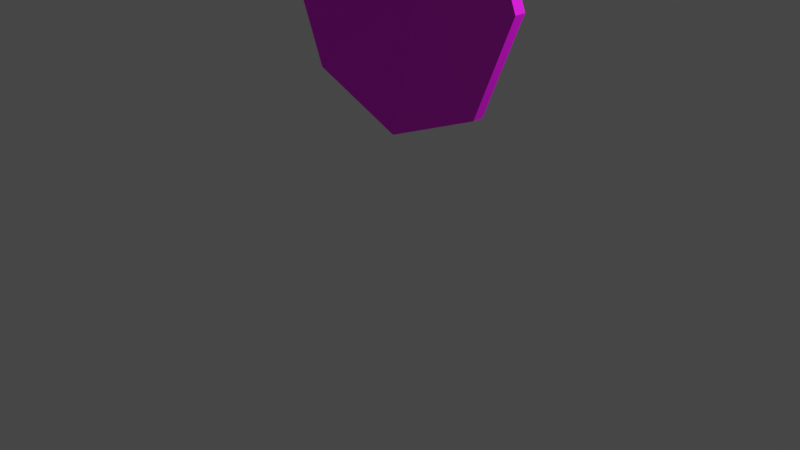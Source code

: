 # Source: enemy_cat2.blend  (saved by Blender 2.90.8; exported with 4.5.12 LTS)
import bpy
from mathutils import Matrix  # noqa: F401  (used for matrix-valued properties, if any)

bpy.ops.wm.read_factory_settings(use_empty=True)
scene = bpy.context.scene
scene.name = 'Scene'

# ---- collections
col_collection = bpy.data.collections.new('Collection'); scene.collection.children.link(col_collection)

# ---- images (referenced by path relative to the original .blend; pixels are not part of the script)
import os
ASSET_DIR = os.environ.get("B2B_ASSET_DIR", "")  # directory of the original .blend (textures are referenced by path, not embedded)
HERE = os.path.dirname(os.path.abspath(__file__))  # packed textures are extracted next to this script under _unpacked/

def load_image(name, relpath, width, height, colorspace="sRGB"):
    """Load a texture the original file referenced (path relative to the .blend, or extracted next to this script)."""
    p = next((c for c in (os.path.join(HERE, relpath), os.path.join(ASSET_DIR, relpath)) if relpath and os.path.exists(c)), "")
    if p:
        img = bpy.data.images.load(p, check_existing=True)
        img.name = name
    else:  # same state as the original file: an image datablock whose file is absent (Cycles renders it pink)
        img = bpy.data.images.new(name, width, height)
        img.source = "FILE"
        img.filepath = "//" + (relpath or name)
    img.colorspace_settings.name = colorspace
    return img
img_enemy_body_color_png = load_image('enemy_body_color.png', 'color_map/enemy_body_color.png', 1024, 1024, 'sRGB')
img_enemy_body_coclor_damaged_png = load_image('enemy_body_coclor_damaged.png', 'color_map/enemy_body_coclor_damaged.png', 1024, 1024, 'sRGB')
img_enemy_circle_color_png = load_image('enemy_circle_color.png', 'color_map/enemy_circle_color.png', 1024, 1024, 'sRGB')
img_enemy_hat_color_png = load_image('enemy_hat_color.png', 'color_map/enemy_hat_color.png', 1024, 1024, 'sRGB')

# ---- materials (node trees are filled in below, after node groups)
mat_enemy_body_material_normal = bpy.data.materials.new('enemy_body_material_normal')
mat_enemy_body_material_normal.use_transparent_shadow = False
mat_enemy_body_material_damaged = bpy.data.materials.new('enemy_body_material_damaged')
mat_enemy_body_material_damaged.use_transparent_shadow = False
mat_enemy_circle_jewel = bpy.data.materials.new('enemy_circle_jewel')
mat_enemy_circle_jewel.use_transparent_shadow = False
mat_enemy_circle_material = bpy.data.materials.new('enemy_circle_material')
mat_enemy_circle_material.use_transparent_shadow = False
mat_enemy_hat_material = bpy.data.materials.new('enemy_hat_material')
mat_enemy_hat_material.use_transparent_shadow = False

# ---- material node trees
mat_enemy_body_material_normal.use_nodes = True; mat_enemy_body_material_normal.node_tree.nodes.clear()
_N = mat_enemy_body_material_normal.node_tree.nodes; _L = mat_enemy_body_material_normal.node_tree.links
n0 = _N.new('ShaderNodeBsdfPrincipled'); n0.name = 'Principled BSDF'; n0.location = (10, 300)
n0.distribution = 'GGX'
n0.subsurface_method = 'BURLEY'
n0.inputs[3].default_value = 1.45
n0.inputs[27].default_value = (0.0, 0.0, 0.0, 1.0)
n0.inputs[28].default_value = 1.0
n1 = _N.new('ShaderNodeOutputMaterial'); n1.name = 'Material Output'; n1.location = (300, 300)
n2 = _N.new('ShaderNodeTexImage'); n2.name = 'Image Texture'; n2.location = (-283, 195)
n2.image = img_enemy_body_color_png
_L.new(n0.outputs[0], n1.inputs[0])
_L.new(n2.outputs[0], n0.inputs[0])
n1.is_active_output = True
mat_enemy_body_material_damaged.use_nodes = True; mat_enemy_body_material_damaged.node_tree.nodes.clear()
_N = mat_enemy_body_material_damaged.node_tree.nodes; _L = mat_enemy_body_material_damaged.node_tree.links
n0 = _N.new('ShaderNodeBsdfPrincipled'); n0.name = 'Principled BSDF'; n0.location = (10, 300)
n0.distribution = 'GGX'
n0.subsurface_method = 'BURLEY'
n0.inputs[3].default_value = 1.45
n0.inputs[27].default_value = (0.0, 0.0, 0.0, 1.0)
n0.inputs[28].default_value = 1.0
n1 = _N.new('ShaderNodeOutputMaterial'); n1.name = 'Material Output'; n1.location = (300, 300)
n2 = _N.new('ShaderNodeTexImage'); n2.name = 'Image Texture'; n2.location = (-383, 195)
n2.image = img_enemy_body_coclor_damaged_png
_L.new(n0.outputs[0], n1.inputs[0])
_L.new(n2.outputs[0], n0.inputs[0])
n1.is_active_output = True
mat_enemy_circle_jewel.use_nodes = True; mat_enemy_circle_jewel.node_tree.nodes.clear()
_N = mat_enemy_circle_jewel.node_tree.nodes; _L = mat_enemy_circle_jewel.node_tree.links
n0 = _N.new('ShaderNodeBsdfPrincipled'); n0.name = 'Principled BSDF'; n0.location = (10, 300)
n0.distribution = 'GGX'
n0.subsurface_method = 'BURLEY'
n0.inputs[0].default_value = (0.8, 0.03273, 0.06906, 1.0)
n0.inputs[3].default_value = 1.45
n0.inputs[27].default_value = (0.0, 0.0, 0.0, 1.0)
n0.inputs[28].default_value = 1.0
n1 = _N.new('ShaderNodeOutputMaterial'); n1.name = 'Material Output'; n1.location = (300, 300)
_L.new(n0.outputs[0], n1.inputs[0])
n1.is_active_output = True
mat_enemy_circle_material.use_nodes = True; mat_enemy_circle_material.node_tree.nodes.clear()
_N = mat_enemy_circle_material.node_tree.nodes; _L = mat_enemy_circle_material.node_tree.links
n0 = _N.new('ShaderNodeBsdfPrincipled'); n0.name = 'Principled BSDF'; n0.location = (10, 300)
n0.distribution = 'GGX'
n0.subsurface_method = 'BURLEY'
n0.inputs[3].default_value = 1.45
n0.inputs[27].default_value = (0.0, 0.0, 0.0, 1.0)
n0.inputs[28].default_value = 1.0
n1 = _N.new('ShaderNodeOutputMaterial'); n1.name = 'Material Output'; n1.location = (300, 300)
n2 = _N.new('ShaderNodeTexImage'); n2.name = 'Image Texture'; n2.location = (-310, 242)
n2.image = img_enemy_circle_color_png
_L.new(n0.outputs[0], n1.inputs[0])
_L.new(n2.outputs[0], n0.inputs[0])
n1.is_active_output = True
mat_enemy_hat_material.use_nodes = True; mat_enemy_hat_material.node_tree.nodes.clear()
_N = mat_enemy_hat_material.node_tree.nodes; _L = mat_enemy_hat_material.node_tree.links
n0 = _N.new('ShaderNodeBsdfPrincipled'); n0.name = 'Principled BSDF'; n0.location = (10, 300)
n0.distribution = 'GGX'
n0.subsurface_method = 'BURLEY'
n0.inputs[3].default_value = 1.45
n0.inputs[27].default_value = (0.0, 0.0, 0.0, 1.0)
n0.inputs[28].default_value = 1.0
n1 = _N.new('ShaderNodeOutputMaterial'); n1.name = 'Material Output'; n1.location = (300, 300)
n2 = _N.new('ShaderNodeTexImage'); n2.name = 'Image Texture'; n2.location = (-291, 198)
n2.image = img_enemy_hat_color_png
_L.new(n0.outputs[0], n1.inputs[0])
_L.new(n2.outputs[0], n0.inputs[0])
n1.is_active_output = True

# ---- world
world_world = bpy.data.worlds.new('World'); scene.world = world_world
world_world.use_nodes = True; world_world.node_tree.nodes.clear()
_N = world_world.node_tree.nodes; _L = world_world.node_tree.links
n0 = _N.new('ShaderNodeOutputWorld'); n0.name = 'World Output'; n0.location = (300, 300)
n1 = _N.new('ShaderNodeBackground'); n1.name = 'Background'; n1.location = (10, 300)
n1.inputs[0].default_value = (0.05088, 0.05088, 0.05088, 1.0)
_L.new(n1.outputs[0], n0.inputs[0])
n0.is_active_output = True
world_world.color = (0.05088, 0.05088, 0.05088)
world_world.use_sun_shadow = False
world_world.sun_shadow_jitter_overblur = 0.0

# ---- cameras
cam_camera = bpy.data.cameras.new('Camera')
cam_camera.clip_end = 100.0
cam_camera.ortho_scale = 7.314

# ---- lights
light_light = bpy.data.lights.new('Light', 'POINT')
light_light.transmission_factor = 0.0
light_light.energy = 1000.0
light_light.shadow_soft_size = 0.1
light_light.shadow_maximum_resolution = 0.006
light_light.use_absolute_resolution = True

# ---- meshes
me_cone = bpy.data.meshes.new('Cone')
me_cone.from_pydata([(0.0, 1.0, -1.0), (0.7268, 0.6597, -1.0), (1.0, -4.371e-08, -1.0), (0.7023, -0.7071, -1.0), (0.0, -1.0, -1.144), (0.0, 1.701, -1.712), (0.8644, 1.203, -1.712), (1.363, 0.0, -1.712), (0.8644, -1.203, -1.712), (0.0, -1.701, -1.712), (0.0, 0.9647, -1.712), (0.7497, 0.6822, -1.712), (1.032, 0.0, -1.712), (0.7497, -0.6822, -1.712), (0.0, -1.085, -1.712), (0.0, 2.029, -4.201), (1.018, 1.435, -4.201), (1.613, 0.0, -4.201), (1.018, -1.435, -4.201), (0.0, -2.029, -4.201), (0.0, -1.0, -1.144), (0.0, -1.0, -1.144), (0.0, -1.0, -1.144), (1.018, -1.435, -4.201), (1.613, 0.0, -4.201), (1.018, 1.435, -4.201), (0.0, 2.029, -4.201), (0.0, 0.0, -4.201), (0.0, -1.374, -0.7903), (0.9758, -0.7468, -0.837), (1.313, -0.01354, -0.8116), (1.202, 0.6727, -0.8593), (0.0, 1.255, -0.8802), (1.318, -0.7592, -0.5823), (1.592, -0.01354, -0.5454), (1.466, 0.7682, -0.5998), (0.0, 1.458, -0.7083), (1.415, -0.7592, -0.257), (1.699, -0.01354, -0.2201), (1.577, 0.9093, -0.2745), (0.0, 1.828, -0.2249), (0.0, 1.846, 0.1178), (0.0, -1.47, 0.05823), (1.349, -0.759, 0.1571), (1.624, -0.01354, 0.2136), (1.498, 0.9281, 0.1592), (0.0, 1.846, 0.1178), (0.0, -1.47, 0.3638), (1.145, -0.759, 0.4627), (1.349, -0.01354, 0.5491), (1.273, 0.9281, 0.4648), (0.0, 1.756, 0.437), (0.0, -1.254, 0.699), (0.6592, -0.4611, 0.8343), (0.6074, 0.4857, 0.8438), (0.9397, 0.6877, 0.6801), (0.0, 1.346, 0.7927), (1.388, 0.2191, 0.8306), (0.3495, -1.534, -0.5099), (0.3743, -1.494, -0.2301), (0.3589, -1.322, 0.07843), (0.3065, -1.322, 0.384), (0.2193, -1.111, 0.7266), (0.6415, -1.072, -0.8654), (0.8722, -1.147, -0.5461), (0.9333, -1.127, -0.2449), (0.7639, -1.04, 0.4234), (0.4974, -0.8298, 0.7766), (0.2703, 0.9539, -0.9962), (0.3616, 1.204, -0.8627), (0.4397, 1.362, -0.7063), (0.5924, 1.605, -0.2135), (0.5725, 1.605, 0.1349), (0.4846, 1.605, 0.4405), (0.2753, 1.224, 0.7965), (0.5253, 0.7754, -0.9983), (0.5253, 0.7754, -0.9983), (0.7415, 0.9396, -0.8756), (0.9176, 1.048, -0.6929), (1.141, 1.217, -0.2475), (1.088, 1.228, 0.1484), (0.9237, 1.228, 0.454), (1.327, 0.259, 0.5247), (0.9897, 0.2141, 1.649), (1.404, 0.02642, 0.8479), (0.6898, -0.04568, 0.8893), (0.9165, -0.1021, 1.675), (1.167, -0.08176, 1.741), (1.099, -0.1802, 1.737), (0.3208, -1.223, -0.8279), (0.0, -1.69, -0.482), (0.0, -1.764, -0.2042), (0.9043, -1.08, 0.1225), (0.0, 0.04624, 0.996), (1.055, -3.711e-08, -1.108), (0.0, 1.088, -1.09), (0.7275, -0.7842, -1.111), (0.0, -1.113, -1.235), (0.7436, 0.7263, -1.087), (0.2538, -1.365, 0.07251), (0.2553, -1.581, -0.2237), (0.2389, -1.354, 0.3796), (1.007, -1.006, 0.1305), (0.2494, -1.367, 0.07227), (0.9501, -0.9028, 0.4426)], [(3, 4), (3, 21), (3, 20), (41, 46), (83, 55)], [(0, 1, 98, 95), (1, 2, 94, 98), (2, 3, 96, 94), (5, 6, 11, 10), (7, 8, 13, 12), (10, 11, 16, 15), (13, 14, 19, 18), (6, 7, 12, 11), (15, 16, 25, 26), (11, 12, 17, 16), (12, 13, 18, 17), (1, 0, 68, 75), (26, 25, 27), (10, 15, 26), (16, 17, 24, 25), (8, 9, 14, 13), (27, 25, 24), (23, 27, 24), (22, 3, 63, 89), (9, 8, 96, 97), (17, 18, 23, 24), (27, 23, 19), (2, 1, 31, 30), (68, 0, 32, 69), (3, 2, 30, 29), (29, 30, 34, 33), (30, 31, 35, 34), (69, 32, 36, 70), (33, 34, 38, 37), (34, 35, 39, 38), (70, 36, 40, 71), (37, 38, 44, 43), (38, 39, 45, 44), (71, 40, 46, 72), (43, 44, 49, 48), (44, 82, 49), (72, 46, 51, 73), (73, 51, 56, 74), (66, 67, 62, 61), (48, 53, 67, 66, 104), (33, 37, 65, 64), (33, 64, 63, 29), (61, 62, 52, 47, 101), (80, 72, 73, 81), (79, 71, 72, 80), (78, 70, 71, 79), (77, 69, 70, 78), (76, 68, 69, 77), (1, 76, 77, 31), (31, 77, 78, 35), (35, 78, 79, 39), (39, 79, 80, 45), (45, 80, 81, 50), (82, 44, 45, 50), (86, 85, 49, 84, 88), (54, 83, 57, 82, 55), (54, 85, 86, 83), (55, 74, 54), (49, 82, 57, 84), (85, 53, 48, 49), (84, 57, 87, 88), (57, 83, 87), (83, 86, 88, 87), (90, 28, 89, 58), (63, 64, 58, 89), (102, 104, 66, 92), (59, 58, 64, 65), (92, 60, 59, 65), (48, 104, 102, 43), (43, 102, 65, 37), (63, 3, 29), (93, 54, 74), (81, 55, 50), (74, 55, 81, 73), (52, 62, 93), (62, 67, 93), (53, 93, 67), (85, 54, 93), (93, 53, 85), (74, 56, 93), (50, 55, 82), (91, 100, 99, 42), (91, 90, 100), (98, 94, 7, 6), (97, 96, 3, 22), (94, 96, 8, 7), (95, 98, 6, 5), (89, 28, 22), (101, 103, 60, 61), (99, 100, 59, 60), (65, 102, 92), (47, 42, 103, 101), (59, 100, 90, 58), (61, 60, 92, 66)])
_uv = me_cone.uv_layers.new(name='UVMap')
_uv.uv.foreach_set('vector', [0.06613, 0.9482, 0.106, 0.8672, 0.1165, 0.874, 0.07639, 0.958, 0.106, 0.8672, 0.1104, 0.787, 0.1239, 0.7854, 0.1165, 0.874, 0.1104, 0.787, 0.08518, 0.7045, 0.09638, 0.6939, 0.1239, 0.7854, 0.1733, 0.06258, 0.1999, 0.1684, 0.1671, 0.2119, 0.1109, 0.1343, 0.2109, 0.2896, 0.1956, 0.4107, 0.1643, 0.3658, 0.1811, 0.2891, 0.05783, 0.4743, 0.05683, 0.3935, 0.277, 0.3945, 0.2791, 0.4888, 0.04394, 0.25, 0.02247, 0.1656, 0.2714, 0.05503, 0.2999, 0.1722, 0.1999, 0.1684, 0.2109, 0.2896, 0.1811, 0.2891, 0.1671, 0.2119, 0.2791, 0.4888, 0.277, 0.3945, 0.2788, 0.3945, 0.2811, 0.4921, 0.05683, 0.3935, 0.05491, 0.3208, 0.2743, 0.2979, 0.277, 0.3945, 0.05491, 0.3208, 0.04394, 0.25, 0.2999, 0.1722, 0.2743, 0.2979, 0.02545, 0.3505, 0.02545, 0.4408, 0.01725, 0.411, 0.02062, 0.3762, 0.2811, 0.4921, 0.2788, 0.3945, 0.4159, 0.3326, 0.05783, 0.4743, 0.2791, 0.4888, 0.2811, 0.4921, 0.277, 0.3945, 0.2743, 0.2979, 0.2763, 0.298, 0.2788, 0.3945, 0.1956, 0.4107, 0.1629, 0.515, 0.1127, 0.4523, 0.1643, 0.3658, 0.4159, 0.3326, 0.2788, 0.3945, 0.2763, 0.298, 0.3024, 0.1727, 0.4159, 0.3326, 0.2763, 0.298, 0.6041, 0.7341, 0.6229, 0.6447, 0.6607, 0.6718, 0.6598, 0.7139, 0.1629, 0.515, 0.1956, 0.4107, 0.279, 0.3949, 0.2621, 0.4997, 0.2743, 0.2979, 0.2999, 0.1722, 0.3024, 0.1727, 0.2763, 0.298, 0.4159, 0.3326, 0.3024, 0.1727, 0.4159, 0.1065, 0.6144, 0.1142, 0.6947, 0.08317, 0.6891, 0.1374, 0.6161, 0.1582, 0.7476, 0.0436, 0.7679, 0.01741, 0.7975, 0.03403, 0.772, 0.06841, 0.6229, 0.6447, 0.5738, 0.5686, 0.6015, 0.5354, 0.6495, 0.6178, 0.6495, 0.6178, 0.6015, 0.5354, 0.6311, 0.5009, 0.6823, 0.5795, 0.6161, 0.1582, 0.6891, 0.1374, 0.7004, 0.1715, 0.6249, 0.203, 0.772, 0.06841, 0.7975, 0.03403, 0.8246, 0.0518, 0.7881, 0.08912, 0.6823, 0.5795, 0.6311, 0.5009, 0.6613, 0.4739, 0.7125, 0.5531, 0.6249, 0.203, 0.7004, 0.1715, 0.7199, 0.1976, 0.6373, 0.241, 0.7881, 0.08912, 0.8246, 0.0518, 0.8807, 0.1002, 0.8216, 0.1402, 0.7125, 0.5531, 0.6613, 0.4739, 0.7064, 0.4466, 0.7512, 0.5252, 0.6373, 0.241, 0.7199, 0.1976, 0.7429, 0.2286, 0.6633, 0.2852, 0.8216, 0.1402, 0.8807, 0.1002, 0.9024, 0.1346, 0.8425, 0.1709, 0.7512, 0.5252, 0.7064, 0.4466, 0.7553, 0.4296, 0.7889, 0.5113, 0.6633, 0.2852, 0.719, 0.3083, 0.6914, 0.3255, 0.8425, 0.1709, 0.9024, 0.1346, 0.9174, 0.1716, 0.8658, 0.1955, 0.8658, 0.1955, 0.9174, 0.1716, 0.9273, 0.2374, 0.8932, 0.2518, 0.8304, 0.5467, 0.8699, 0.507, 0.9019, 0.5384, 0.8828, 0.5816, 0.7889, 0.5113, 0.8496, 0.4663, 0.8699, 0.507, 0.8304, 0.5467, 0.8091, 0.5298, 0.6299, 0.8368, 0.6142, 0.9062, 0.7413, 0.9077, 0.7535, 0.8446, 0.6299, 0.8368, 0.7535, 0.8446, 0.7817, 0.7654, 0.6835, 0.7652, 0.8828, 0.5816, 0.9019, 0.5384, 0.9273, 0.5549, 0.9178, 0.6004, 0.8905, 0.5857, 0.7856, 0.206, 0.8425, 0.1709, 0.8658, 0.1955, 0.8135, 0.2299, 0.7616, 0.1735, 0.8216, 0.1402, 0.8425, 0.1709, 0.7856, 0.206, 0.7385, 0.1251, 0.7881, 0.08912, 0.8216, 0.1402, 0.7616, 0.1735, 0.7281, 0.09671, 0.772, 0.06841, 0.7881, 0.08912, 0.7385, 0.1251, 0.7158, 0.06389, 0.7476, 0.0436, 0.772, 0.06841, 0.7281, 0.09671, 0.6947, 0.08317, 0.7158, 0.06389, 0.7281, 0.09671, 0.6891, 0.1374, 0.6891, 0.1374, 0.7281, 0.09671, 0.7385, 0.1251, 0.7004, 0.1715, 0.7004, 0.1715, 0.7385, 0.1251, 0.7616, 0.1735, 0.7199, 0.1976, 0.7199, 0.1976, 0.7616, 0.1735, 0.7856, 0.206, 0.7429, 0.2286, 0.7429, 0.2286, 0.7856, 0.206, 0.8135, 0.2299, 0.7701, 0.2512, 0.719, 0.3083, 0.6633, 0.2852, 0.7429, 0.2286, 0.7701, 0.2512, 0.6838, 0.3429, 0.6838, 0.4351, 0.602, 0.4522, 0.6047, 0.4179, 0.6655, 0.3283, 0.8376, 0.3429, 0.7633, 0.4127, 0.7272, 0.3437, 0.719, 0.3083, 0.7962, 0.2988, 0.8376, 0.3429, 0.8424, 0.4185, 0.7577, 0.4447, 0.7633, 0.4127, 0.7962, 0.2988, 0.8932, 0.2518, 0.8376, 0.3429, 0.6914, 0.3255, 0.719, 0.3083, 0.7272, 0.3437, 0.7096, 0.3543, 0.8424, 0.4185, 0.8496, 0.4663, 0.7889, 0.5113, 0.7553, 0.4296, 0.7096, 0.3543, 0.7272, 0.3437, 0.7402, 0.4241, 0.7341, 0.4343, 0.7272, 0.3437, 0.7633, 0.4127, 0.7402, 0.4241, 0.7633, 0.4127, 0.7577, 0.4447, 0.7341, 0.4343, 0.7402, 0.4241, 0.9669, 0.8499, 0.9324, 0.763, 0.8567, 0.7639, 0.8876, 0.8506, 0.7817, 0.7654, 0.7535, 0.8446, 0.8876, 0.8506, 0.8567, 0.7639, 0.5112, 0.7994, 0.5202, 0.9089, 0.4434, 0.9054, 0.4696, 0.7989, 0.8809, 0.9088, 0.8876, 0.8506, 0.7535, 0.8446, 0.7413, 0.9077, 0.4696, 0.7989, 0.2735, 0.8034, 0.2417, 0.6915, 0.4612, 0.6773, 0.7889, 0.5113, 0.8091, 0.5298, 0.7842, 0.561, 0.7512, 0.5252, 0.7512, 0.5252, 0.7842, 0.561, 0.7632, 0.6031, 0.7125, 0.5531, 0.6607, 0.6718, 0.6229, 0.6447, 0.6495, 0.6178, 0.923, 0.4022, 0.8376, 0.3429, 0.8932, 0.2518, 0.8135, 0.2299, 0.7962, 0.2988, 0.7701, 0.2512, 0.8932, 0.2518, 0.7962, 0.2988, 0.8135, 0.2299, 0.8658, 0.1955, 0.9273, 0.5549, 0.9019, 0.5384, 0.923, 0.4022, 0.9019, 0.5384, 0.8699, 0.507, 0.923, 0.4022, 0.8496, 0.4663, 0.923, 0.4022, 0.8699, 0.507, 0.8424, 0.4185, 0.8376, 0.3429, 0.923, 0.4022, 0.923, 0.4022, 0.8496, 0.4663, 0.8424, 0.4185, 0.8932, 0.2518, 0.9273, 0.2374, 0.923, 0.4022, 0.7701, 0.2512, 0.7962, 0.2988, 0.719, 0.3083, 0.9788, 0.9094, 0.9123, 0.9086, 0.8872, 0.9818, 0.9452, 0.9856, 0.9788, 0.9094, 0.9669, 0.8499, 0.9123, 0.9086, 0.2863, 0.1934, 0.2802, 0.2908, 0.2109, 0.2896, 0.1999, 0.1684, 0.04767, 0.6171, 0.09638, 0.6939, 0.08518, 0.7045, 0.03873, 0.6308, 0.2802, 0.2908, 0.279, 0.3949, 0.1956, 0.4107, 0.2109, 0.2896, 0.2863, 0.08455, 0.2863, 0.1934, 0.1999, 0.1684, 0.1733, 0.06258, 0.6598, 0.7139, 0.6607, 0.7559, 0.6041, 0.7341, 0.2414, 0.9058, 0.2345, 0.8047, 0.2735, 0.8034, 0.2661, 0.9052, 0.2362, 0.8066, 0.1933, 0.6939, 0.2417, 0.6915, 0.2735, 0.8034, 0.4612, 0.6773, 0.5112, 0.7994, 0.4696, 0.7989, 0.9178, 0.6004, 0.9029, 0.6328, 0.875, 0.6181, 0.8905, 0.5857, 0.8809, 0.9088, 0.9123, 0.9086, 0.9669, 0.8499, 0.8876, 0.8506, 0.2661, 0.9052, 0.2735, 0.8034, 0.4696, 0.7989, 0.4434, 0.9054])
_ca = me_cone.color_attributes.new('Col', 'BYTE_COLOR', 'CORNER')
_ca.data.foreach_set('color', [1.0, 1.0, 1.0, 1.0, 1.0, 1.0, 1.0, 1.0, 1.0, 1.0, 1.0, 1.0, 1.0, 1.0, 1.0, 1.0, 1.0, 1.0, 1.0, 1.0, 1.0, 1.0, 1.0, 1.0, 1.0, 1.0, 1.0, 1.0, 1.0, 1.0, 1.0, 1.0, 1.0, 1.0, 1.0, 1.0, 1.0, 1.0, 1.0, 1.0, 1.0, 1.0, 1.0, 1.0, 1.0, 1.0, 1.0, 1.0, 1.0, 1.0, 1.0, 1.0, 1.0, 1.0, 1.0, 1.0, 1.0, 1.0, 1.0, 1.0, 1.0, 1.0, 1.0, 1.0, 1.0, 1.0, 1.0, 1.0, 1.0, 1.0, 1.0, 1.0, 1.0, 1.0, 1.0, 1.0, 1.0, 1.0, 1.0, 1.0, 1.0, 1.0, 1.0, 1.0, 1.0, 1.0, 1.0, 1.0, 1.0, 1.0, 1.0, 1.0, 1.0, 1.0, 1.0, 1.0, 1.0, 1.0, 1.0, 1.0, 1.0, 1.0, 1.0, 1.0, 1.0, 1.0, 1.0, 1.0, 1.0, 1.0, 1.0, 1.0, 1.0, 1.0, 1.0, 1.0, 1.0, 1.0, 1.0, 1.0, 1.0, 1.0, 1.0, 1.0, 1.0, 1.0, 1.0, 1.0, 1.0, 1.0, 1.0, 1.0, 1.0, 1.0, 1.0, 1.0, 1.0, 1.0, 1.0, 1.0, 1.0, 1.0, 1.0, 1.0, 1.0, 1.0, 1.0, 1.0, 1.0, 1.0, 1.0, 1.0, 1.0, 1.0, 1.0, 1.0, 1.0, 1.0, 1.0, 1.0, 1.0, 1.0, 1.0, 1.0, 1.0, 1.0, 1.0, 1.0, 1.0, 1.0, 1.0, 1.0, 1.0, 1.0, 1.0, 1.0, 1.0, 1.0, 1.0, 1.0, 1.0, 1.0, 1.0, 1.0, 1.0, 1.0, 1.0, 1.0, 1.0, 1.0, 1.0, 1.0, 1.0, 1.0, 1.0, 1.0, 1.0, 1.0, 1.0, 1.0, 1.0, 1.0, 1.0, 1.0, 1.0, 1.0, 1.0, 1.0, 1.0, 1.0, 1.0, 1.0, 1.0, 1.0, 1.0, 1.0, 1.0, 1.0, 1.0, 1.0, 1.0, 1.0, 1.0, 1.0, 1.0, 1.0, 1.0, 1.0, 1.0, 1.0, 1.0, 1.0, 1.0, 1.0, 1.0, 1.0, 1.0, 1.0, 1.0, 1.0, 1.0, 1.0, 1.0, 1.0, 1.0, 1.0, 1.0, 1.0, 1.0, 1.0, 1.0, 1.0, 1.0, 1.0, 1.0, 1.0, 1.0, 1.0, 1.0, 1.0, 1.0, 1.0, 1.0, 1.0, 1.0, 1.0, 1.0, 1.0, 1.0, 1.0, 1.0, 1.0, 1.0, 1.0, 1.0, 1.0, 1.0, 1.0, 1.0, 1.0, 1.0, 1.0, 1.0, 1.0, 1.0, 1.0, 1.0, 1.0, 1.0, 1.0, 1.0, 1.0, 1.0, 1.0, 1.0, 1.0, 1.0, 1.0, 1.0, 1.0, 1.0, 1.0, 1.0, 1.0, 1.0, 1.0, 1.0, 1.0, 1.0, 1.0, 1.0, 1.0, 1.0, 1.0, 1.0, 1.0, 1.0, 1.0, 1.0, 1.0, 1.0, 1.0, 1.0, 1.0, 1.0, 1.0, 1.0, 1.0, 1.0, 1.0, 1.0, 1.0, 1.0, 1.0, 1.0, 1.0, 1.0, 1.0, 1.0, 1.0, 1.0, 1.0, 1.0, 1.0, 1.0, 1.0, 1.0, 1.0, 1.0, 1.0, 1.0, 1.0, 1.0, 1.0, 1.0, 1.0, 1.0, 1.0, 1.0, 1.0, 1.0, 1.0, 1.0, 1.0, 1.0, 1.0, 1.0, 1.0, 1.0, 1.0, 1.0, 1.0, 1.0, 1.0, 1.0, 1.0, 1.0, 1.0, 1.0, 1.0, 1.0, 1.0, 1.0, 1.0, 1.0, 1.0, 1.0, 1.0, 1.0, 1.0, 1.0, 1.0, 1.0, 1.0, 1.0, 1.0, 1.0, 1.0, 1.0, 1.0, 1.0, 1.0, 1.0, 1.0, 1.0, 1.0, 1.0, 1.0, 1.0, 1.0, 1.0, 1.0, 1.0, 1.0, 1.0, 1.0, 1.0, 1.0, 1.0, 1.0, 1.0, 1.0, 1.0, 1.0, 1.0, 1.0, 1.0, 1.0, 1.0, 1.0, 1.0, 1.0, 1.0, 1.0, 1.0, 1.0, 1.0, 1.0, 1.0, 1.0, 1.0, 1.0, 1.0, 1.0, 1.0, 1.0, 1.0, 1.0, 1.0, 1.0, 1.0, 1.0, 1.0, 1.0, 1.0, 1.0, 1.0, 1.0, 1.0, 1.0, 1.0, 1.0, 1.0, 1.0, 1.0, 1.0, 1.0, 1.0, 1.0, 1.0, 1.0, 1.0, 1.0, 1.0, 1.0, 1.0, 1.0, 1.0, 1.0, 1.0, 1.0, 1.0, 1.0, 1.0, 1.0, 1.0, 1.0, 1.0, 1.0, 1.0, 1.0, 1.0, 1.0, 1.0, 1.0, 1.0, 1.0, 1.0, 1.0, 1.0, 1.0, 1.0, 1.0, 1.0, 1.0, 1.0, 1.0, 1.0, 1.0, 1.0, 1.0, 1.0, 1.0, 1.0, 1.0, 1.0, 1.0, 1.0, 1.0, 1.0, 1.0, 1.0, 1.0, 1.0, 1.0, 1.0, 1.0, 1.0, 1.0, 1.0, 1.0, 1.0, 1.0, 1.0, 1.0, 1.0, 1.0, 1.0, 1.0, 1.0, 1.0, 1.0, 1.0, 1.0, 1.0, 1.0, 1.0, 1.0, 1.0, 1.0, 1.0, 1.0, 1.0, 1.0, 1.0, 1.0, 1.0, 1.0, 1.0, 1.0, 1.0, 1.0, 1.0, 1.0, 1.0, 1.0, 1.0, 1.0, 1.0, 1.0, 1.0, 1.0, 1.0, 1.0, 1.0, 1.0, 1.0, 1.0, 1.0, 1.0, 1.0, 1.0, 1.0, 1.0, 1.0, 1.0, 1.0, 1.0, 1.0, 1.0, 1.0, 1.0, 1.0, 1.0, 1.0, 1.0, 1.0, 1.0, 1.0, 1.0, 1.0, 1.0, 1.0, 1.0, 1.0, 1.0, 1.0, 1.0, 1.0, 1.0, 1.0, 1.0, 1.0, 1.0, 1.0, 1.0, 1.0, 1.0, 1.0, 1.0, 1.0, 1.0, 1.0, 1.0, 1.0, 1.0, 1.0, 1.0, 1.0, 1.0, 1.0, 1.0, 1.0, 1.0, 1.0, 1.0, 1.0, 1.0, 1.0, 1.0, 1.0, 1.0, 1.0, 1.0, 1.0, 1.0, 1.0, 1.0, 1.0, 1.0, 1.0, 1.0, 1.0, 1.0, 1.0, 1.0, 1.0, 1.0, 1.0, 1.0, 1.0, 1.0, 1.0, 1.0, 1.0, 1.0, 1.0, 1.0, 1.0, 1.0, 1.0, 1.0, 1.0, 1.0, 1.0, 1.0, 1.0, 1.0, 1.0, 1.0, 1.0, 1.0, 1.0, 1.0, 1.0, 1.0, 1.0, 1.0, 1.0, 1.0, 1.0, 1.0, 1.0, 1.0, 1.0, 1.0, 1.0, 1.0, 1.0, 1.0, 1.0, 1.0, 1.0, 1.0, 1.0, 1.0, 1.0, 1.0, 1.0, 1.0, 1.0, 1.0, 1.0, 1.0, 1.0, 1.0, 1.0, 1.0, 1.0, 1.0, 1.0, 1.0, 1.0, 1.0, 1.0, 1.0, 1.0, 1.0, 1.0, 1.0, 1.0, 1.0, 1.0, 1.0, 1.0, 1.0, 1.0, 1.0, 1.0, 1.0, 1.0, 1.0, 1.0, 1.0, 1.0, 1.0, 1.0, 1.0, 1.0, 1.0, 1.0, 1.0, 1.0, 1.0, 1.0, 1.0, 1.0, 1.0, 1.0, 1.0, 1.0, 1.0, 1.0, 1.0, 1.0, 1.0, 1.0, 1.0, 1.0, 1.0, 1.0, 1.0, 1.0, 1.0, 1.0, 1.0, 1.0, 1.0, 1.0, 1.0, 1.0, 1.0, 1.0, 1.0, 1.0, 1.0, 1.0, 1.0, 1.0, 1.0, 1.0, 1.0, 1.0, 1.0, 1.0, 1.0, 1.0, 1.0, 1.0, 1.0, 1.0, 1.0, 1.0, 1.0, 1.0, 1.0, 1.0, 1.0, 1.0, 1.0, 1.0, 1.0, 1.0, 1.0, 1.0, 1.0, 1.0, 1.0, 1.0, 1.0, 1.0, 1.0, 1.0, 1.0, 1.0, 1.0, 1.0, 1.0, 1.0, 1.0, 1.0, 1.0, 1.0, 1.0, 1.0, 1.0, 1.0, 1.0, 1.0, 1.0, 1.0, 1.0, 1.0, 1.0, 1.0, 1.0, 1.0, 1.0, 1.0, 1.0, 1.0, 1.0, 1.0, 1.0, 1.0, 1.0, 1.0, 1.0, 1.0, 1.0, 1.0, 1.0, 1.0, 1.0, 1.0, 1.0, 1.0, 1.0, 1.0, 1.0, 1.0, 1.0, 1.0, 1.0, 1.0, 1.0, 1.0, 1.0, 1.0, 1.0, 1.0, 1.0, 1.0, 1.0, 1.0, 1.0, 1.0, 1.0, 1.0, 1.0, 1.0, 1.0, 1.0, 1.0, 1.0, 1.0, 1.0, 1.0, 1.0, 1.0, 1.0, 1.0, 1.0, 1.0, 1.0, 1.0, 1.0, 1.0, 1.0, 1.0, 1.0, 1.0, 1.0, 1.0, 1.0, 1.0, 1.0, 1.0, 1.0, 1.0, 1.0, 1.0, 1.0, 1.0, 1.0, 1.0, 1.0, 1.0, 1.0, 1.0, 1.0, 1.0, 1.0, 1.0, 1.0, 1.0, 1.0, 1.0, 1.0, 1.0, 1.0, 1.0, 1.0, 1.0, 1.0, 1.0, 1.0, 1.0, 1.0, 1.0, 1.0, 1.0, 1.0, 1.0, 1.0, 1.0, 1.0, 1.0, 1.0, 1.0, 1.0, 1.0, 1.0, 1.0, 1.0, 1.0, 1.0, 1.0, 1.0, 1.0, 1.0, 1.0, 1.0, 1.0, 1.0, 1.0, 1.0, 1.0, 1.0, 1.0, 1.0, 1.0, 1.0, 1.0, 1.0, 1.0, 1.0, 1.0, 1.0, 1.0, 1.0, 1.0, 1.0, 1.0, 1.0, 1.0, 1.0, 1.0, 1.0, 1.0, 1.0, 1.0, 1.0, 1.0, 1.0, 1.0, 1.0, 1.0, 1.0, 1.0, 1.0, 1.0, 1.0, 1.0, 1.0, 1.0, 1.0, 1.0, 1.0, 1.0, 1.0, 1.0, 1.0, 1.0, 1.0, 1.0, 1.0, 1.0, 1.0, 1.0, 1.0, 1.0, 1.0, 1.0, 1.0, 1.0, 1.0, 1.0, 1.0, 1.0, 1.0, 1.0, 1.0, 1.0, 1.0, 1.0, 1.0, 1.0, 1.0, 1.0, 1.0, 1.0, 1.0, 1.0, 1.0, 1.0, 1.0, 1.0, 1.0, 1.0, 1.0, 1.0, 1.0, 1.0, 1.0, 1.0, 1.0, 1.0, 1.0, 1.0, 1.0, 1.0, 1.0, 1.0, 1.0, 1.0, 1.0, 1.0, 1.0, 1.0, 1.0, 1.0, 1.0, 1.0, 1.0, 1.0, 1.0, 1.0, 1.0, 1.0, 1.0, 1.0, 1.0, 1.0, 1.0, 1.0, 1.0, 1.0, 1.0, 1.0, 1.0, 1.0, 1.0, 1.0, 1.0, 1.0, 1.0, 1.0, 1.0, 1.0, 1.0, 1.0, 1.0, 1.0, 1.0, 1.0, 1.0, 1.0, 1.0, 1.0, 1.0, 1.0, 1.0, 1.0, 1.0, 1.0, 1.0, 1.0, 1.0, 1.0, 1.0, 1.0, 1.0, 1.0, 1.0, 1.0, 1.0, 1.0, 1.0, 1.0, 1.0, 1.0, 1.0, 1.0, 1.0, 1.0, 1.0, 1.0, 1.0, 1.0, 1.0, 1.0, 1.0, 1.0, 1.0, 1.0, 1.0, 1.0, 1.0, 1.0, 1.0, 1.0, 1.0, 1.0, 1.0, 1.0, 1.0, 1.0, 1.0, 1.0, 1.0, 1.0, 1.0, 1.0, 1.0, 1.0, 1.0, 1.0, 1.0, 1.0, 1.0, 1.0, 1.0, 1.0, 1.0, 1.0, 1.0, 1.0, 1.0, 1.0, 1.0, 1.0, 1.0, 1.0, 1.0, 1.0, 1.0, 1.0, 1.0, 1.0, 1.0, 1.0, 1.0, 1.0, 1.0, 1.0, 1.0, 1.0, 1.0, 1.0, 1.0, 1.0, 1.0, 1.0, 1.0, 1.0, 1.0, 1.0, 1.0, 1.0, 1.0, 1.0, 1.0, 1.0, 1.0, 1.0, 1.0, 1.0, 1.0, 1.0, 1.0, 1.0, 1.0, 1.0, 1.0, 1.0, 1.0, 1.0, 1.0, 1.0, 1.0, 1.0, 1.0, 1.0, 1.0, 1.0, 1.0, 1.0, 1.0, 1.0, 1.0, 1.0, 1.0, 1.0, 1.0, 1.0, 1.0, 1.0, 1.0, 1.0, 1.0, 1.0, 1.0, 1.0, 1.0, 1.0, 1.0, 1.0, 1.0, 1.0, 1.0, 1.0, 1.0, 1.0, 1.0, 1.0, 1.0, 1.0, 1.0, 1.0, 1.0, 1.0, 1.0, 1.0, 1.0, 1.0, 1.0, 1.0, 1.0, 1.0, 1.0, 1.0, 1.0, 1.0, 1.0, 1.0, 1.0, 1.0, 1.0, 1.0, 1.0, 1.0, 1.0, 1.0, 1.0, 1.0, 1.0, 1.0, 1.0, 1.0, 1.0, 1.0, 1.0, 1.0, 1.0, 1.0, 1.0, 1.0, 1.0, 1.0, 1.0, 1.0, 1.0, 1.0, 1.0, 1.0, 1.0, 1.0, 1.0, 1.0, 1.0, 1.0, 1.0, 1.0, 1.0, 1.0, 1.0, 1.0, 1.0, 1.0, 1.0, 1.0, 1.0, 1.0, 1.0, 1.0, 1.0, 1.0, 1.0, 1.0, 1.0, 1.0, 1.0, 1.0, 1.0, 1.0, 1.0, 1.0, 1.0, 1.0, 1.0, 1.0, 1.0, 1.0, 1.0, 1.0, 1.0, 1.0, 1.0, 1.0, 1.0, 1.0, 1.0, 1.0, 1.0, 1.0, 1.0, 1.0, 1.0, 1.0, 1.0, 1.0, 1.0, 1.0, 1.0, 1.0, 1.0, 1.0, 1.0, 1.0, 1.0, 1.0, 1.0, 1.0, 1.0, 1.0, 1.0, 1.0, 1.0, 1.0, 1.0, 1.0, 1.0, 1.0, 1.0, 1.0, 1.0, 1.0, 1.0, 1.0, 1.0, 1.0, 1.0, 1.0, 1.0, 1.0, 1.0, 1.0, 1.0, 1.0, 1.0, 1.0, 1.0, 1.0, 1.0, 1.0, 1.0, 1.0, 1.0, 1.0, 1.0, 1.0, 1.0, 1.0, 1.0, 1.0])
me_cone.materials.append(mat_enemy_body_material_normal)
me_cone.materials.append(mat_enemy_body_material_damaged)
me_cone.use_remesh_fix_poles = True
me_cone.use_remesh_preserve_attributes = False
me_cone.use_mirror_vertex_groups = False
me_cone.update()
me_enemy_circle = bpy.data.meshes.new('enemy_circle')
me_enemy_circle.from_pydata([(0.0, 1.0, 0.8159), (-0.2588, 0.9659, 0.1499), (-0.5, 0.866, 0.1499), (-0.7071, 0.7071, 0.1499), (-0.866, 0.5, 0.1499), (-0.9659, 0.2588, 0.1499), (-1.0, -4.649e-07, 0.1499), (-0.9659, -0.2588, 0.1499), (-0.866, -0.5, 0.1499), (-0.7071, -0.7071, 0.1499), (-0.5, -0.866, 0.1499), (-0.2588, -0.9659, 0.1499), (3.894e-07, -1.0, 0.1499), (3.894e-07, -1.0, 0.8159), (-0.2588, -0.9659, 0.8159), (-0.5, -0.866, 0.8159), (-0.7071, -0.7071, 0.8159), (-0.866, -0.5, 0.8159), (-0.9659, -0.2588, 0.8159), (-1.0, -4.649e-07, 0.8159), (-0.9659, 0.2588, 0.8159), (-0.866, 0.5, 0.8159), (-0.7071, 0.7071, 0.8159), (-0.5, 0.866, 0.8159), (-0.2588, 0.9659, 0.8159), (0.0, 1.0, 0.1499), (3.165e-09, 0.8828, 0.8159), (3.469e-07, -0.8828, 0.8159), (-0.2285, -0.8527, 0.8159), (-0.4414, -0.7645, 0.8159), (-0.6242, -0.6242, 0.8159), (-0.7645, -0.4414, 0.8159), (-0.8527, -0.2285, 0.8159), (-0.8828, -4.244e-07, 0.8159), (-0.8527, 0.2285, 0.8159), (-0.7645, 0.4414, 0.8159), (-0.6242, 0.6242, 0.8159), (-0.4414, 0.7645, 0.8159), (-0.2285, 0.8527, 0.8159), (3.165e-09, 0.8828, 0.1499), (3.469e-07, -0.8828, 0.1499), (-0.2285, -0.8527, 0.1499), (-0.4414, -0.7645, 0.1499), (-0.6242, -0.6242, 0.1499), (-0.7645, -0.4414, 0.1499), (-0.8527, -0.2285, 0.1499), (-0.8828, -4.244e-07, 0.1499), (-0.8527, 0.2285, 0.1499), (-0.7645, 0.4414, 0.1499), (-0.6242, 0.6242, 0.1499), (-0.4414, 0.7645, 0.1499), (-0.2285, 0.8527, 0.1499), (-0.9659, 0.2588, 0.4829), (-1.0, -4.649e-07, 0.4829), (-0.7071, -0.7071, 0.4829), (-0.5, -0.866, 0.4829), (0.0, 1.103, 0.4829), (-0.2588, 0.9659, 0.4829), (-0.9423, 0.5497, 0.4829), (-0.939, -0.5564, 0.4829), (3.894e-07, -1.095, 0.4829), (-0.7071, 0.7071, 0.4829), (-0.9659, -0.2588, 0.4829), (-0.2588, -0.9659, 0.4829), (-0.5, 0.866, 0.4829), (-0.9659, 0.2588, 0.2286), (-0.7071, -0.7071, 0.2286), (0.0, 1.0, 0.2286), (-0.866, 0.5, 0.2286), (-0.866, -0.5, 0.2286), (3.894e-07, -1.0, 0.2286), (-0.7071, 0.7071, 0.2286), (-0.9659, -0.2588, 0.2286), (-0.2588, -0.9659, 0.2286), (-0.5, 0.866, 0.2286), (-1.0, -4.649e-07, 0.2286), (-0.5, -0.866, 0.2286), (-0.2588, 0.9659, 0.2286), (-1.0, -4.649e-07, 0.7465), (-0.5, -0.866, 0.7465), (-0.2588, 0.9659, 0.7465), (-0.9659, 0.2588, 0.7465), (-0.7071, -0.7071, 0.7465), (0.0, 1.0, 0.7465), (-0.866, 0.5, 0.7465), (-0.866, -0.5, 0.7465), (3.894e-07, -1.0, 0.7465), (-0.7071, 0.7071, 0.7465), (-0.9659, -0.2588, 0.7465), (-0.2588, -0.9659, 0.7465), (-0.5, 0.866, 0.7465), (-0.3349, 0.8086, 0.1499), (-0.3794, 0.916, 0.1499), (-0.3794, 0.916, 0.8159), (-0.3349, 0.8086, 0.8159), (-0.3794, 0.916, 0.4829), (-0.3794, 0.916, 0.2286), (-0.3794, 0.916, 0.7465), (-0.6036, 0.7866, 0.1499), (-0.6036, 0.7866, 0.8159), (-0.5328, 0.6944, 0.1499), (-0.5328, 0.6944, 0.8159), (-0.6036, 0.7866, 0.4829), (-0.6036, 0.7866, 0.2286), (-0.6036, 0.7866, 0.7465), (-0.7071, 0.7071, 0.6147), (-0.5257, 0.9174, 0.6147), (-0.2588, 0.9659, 0.6147), (-0.3794, 0.916, 0.6147), (-0.6036, 0.7866, 0.6147), (-0.8678, 0.1142, 0.1499), (-0.983, 0.1294, 0.1499), (-0.983, 0.1294, 0.8159), (-0.8678, 0.1142, 0.8159), (-0.983, 0.1294, 0.4829), (-0.983, 0.1294, 0.2286), (-0.983, 0.1294, 0.7465), (-0.8678, -0.1142, 0.1499), (-0.983, -0.1294, 0.1499), (-0.983, -0.1294, 0.8159), (-0.8678, -0.1142, 0.8159), (-0.983, -0.1294, 0.4829), (-0.983, -0.1294, 0.2286), (-0.983, -0.1294, 0.7465), (-0.9659, 0.2588, 0.6147), (-0.9659, -0.2588, 0.6147), (-1.051, -4.649e-07, 0.6147), (-0.983, 0.1294, 0.6147), (-0.983, -0.1294, 0.6147), (-0.5328, -0.6944, 0.1499), (-0.6036, -0.7866, 0.8159), (-0.6036, -0.7866, 0.1499), (-0.5328, -0.6944, 0.8159), (-0.6036, -0.7866, 0.4829), (-0.6036, -0.7866, 0.2286), (-0.6036, -0.7866, 0.7465), (-0.3349, -0.8086, 0.1499), (-0.3794, -0.916, 0.8159), (-0.3794, -0.916, 0.1499), (-0.3349, -0.8086, 0.8159), (-0.3794, -0.916, 0.4829), (-0.3794, -0.916, 0.2286), (-0.3794, -0.916, 0.7465), (-0.7071, -0.7071, 0.6147), (-0.2588, -0.9659, 0.6147), (-0.5343, -0.9174, 0.6147), (-0.6036, -0.7866, 0.6147), (-0.3794, -0.916, 0.6147), (-0.2817, 0.8307, 0.1499), (-0.3191, 0.941, 0.1499), (-0.3191, 0.941, 0.8159), (-0.2817, 0.8307, 0.8159), (-0.3191, 0.941, 0.4829), (-0.3191, 0.941, 0.2286), (-0.3191, 0.941, 0.7465), (-0.3191, 0.941, 0.6147), (-0.2588, 0.9659, 0.6806), (-0.1294, 0.983, 0.6147), (-0.3794, 0.916, 0.6806), (-0.3277, 0.9752, 0.6806), (-0.6553, 0.7468, 0.4829), (-0.6553, 0.7468, 0.2286), (-0.6553, 0.7468, 0.7465), (-0.6553, 0.7468, 0.1499), (-0.6553, 0.7468, 0.8159), (-0.5785, 0.6593, 0.1499), (-0.5785, 0.6593, 0.8159), (-0.6553, 0.7468, 0.6147), (-0.7866, 0.6036, 0.6147), (-0.7071, 0.7071, 0.6806), (-0.6036, 0.7866, 0.6806), (-0.6732, 0.7677, 0.6806)], [], [(4, 3, 49, 48), (149, 1, 51, 148), (118, 6, 46, 117), (12, 11, 41, 40), (5, 4, 48, 47), (131, 9, 43, 129), (98, 2, 50, 100), (8, 7, 45, 44), (1, 25, 39, 51), (111, 5, 47, 110), (138, 10, 42, 136), (26, 38, 51, 39), (9, 8, 44, 43), (137, 139, 29, 15), (112, 113, 34, 20), (24, 38, 26, 0), (17, 31, 32, 18), (99, 101, 37, 23), (130, 132, 30, 16), (20, 34, 35, 21), (13, 27, 28, 14), (119, 120, 33, 19), (150, 151, 38, 24), (16, 30, 31, 17), (21, 35, 36, 22), (115, 65, 5, 111), (134, 66, 9, 131), (77, 67, 25, 1), (28, 27, 40, 41), (65, 68, 4, 5), (139, 28, 41, 136), (132, 29, 42, 129), (66, 69, 8, 9), (31, 30, 43, 44), (68, 71, 3, 4), (32, 31, 44, 45), (120, 32, 45, 117), (69, 72, 7, 8), (113, 33, 46, 110), (70, 73, 11, 12), (103, 74, 2, 98), (35, 34, 47, 48), (36, 35, 48, 49), (122, 75, 6, 118), (166, 36, 49, 165), (141, 76, 10, 138), (153, 77, 1, 149), (94, 37, 50, 91), (155, 107, 57, 152), (147, 55, 140), (128, 53, 121), (109, 64, 102), (86, 89, 144, 63), (85, 88, 125, 62), (168, 169, 105, 61), (82, 85, 54, 143), (81, 84, 52, 124), (156, 157, 57, 107), (146, 143, 54, 133), (127, 124, 52, 114), (152, 57, 77, 153), (140, 55, 76, 141), (121, 53, 75, 122), (102, 64, 74, 103), (60, 63, 70), (59, 62, 69), (58, 61, 68), (54, 69, 66), (52, 68, 65), (57, 56, 67), (133, 54, 66, 134), (114, 52, 65, 115), (112, 20, 81, 116), (130, 16, 82, 135), (24, 0, 83, 80), (20, 21, 84, 81), (16, 17, 85, 82), (21, 22, 87, 84), (17, 18, 88, 85), (13, 14, 89, 86), (99, 23, 90, 104), (119, 19, 78, 123), (137, 15, 79, 142), (150, 24, 80, 154), (67, 77, 57), (57, 157, 83, 56), (23, 93, 97, 90), (68, 61, 71), (52, 84, 58), (61, 58, 84, 168), (68, 52, 58), (62, 59, 85), (69, 54, 59), (69, 62, 72), (54, 85, 59), (70, 63, 73), (63, 60, 86), (64, 95, 96, 74), (106, 108, 64), (151, 94, 91, 148), (74, 96, 92, 2), (23, 37, 94, 93), (2, 92, 91, 50), (164, 99, 104, 162), (160, 102, 103, 161), (167, 109, 102, 160), (37, 101, 100, 50), (161, 103, 98, 163), (164, 166, 101, 99), (163, 98, 100, 165), (171, 170, 167), (90, 108, 106), (104, 90, 109, 170), (159, 156, 155), (19, 112, 116, 78), (108, 90, 97, 158), (64, 108, 95), (109, 90, 106), (64, 109, 106), (53, 114, 115, 75), (126, 127, 53), (34, 113, 110, 47), (75, 115, 111, 6), (19, 33, 113, 112), (6, 111, 110, 46), (18, 119, 123, 88), (62, 121, 122, 72), (125, 128, 121, 62), (72, 122, 118, 7), (33, 120, 117, 46), (18, 32, 120, 119), (7, 118, 117, 45), (88, 123, 128, 125), (78, 116, 127), (116, 81, 124, 127), (123, 78, 128), (128, 78, 126), (53, 128, 126), (127, 126, 78), (53, 127, 114), (15, 130, 135, 79), (55, 133, 134, 76), (145, 146, 55), (30, 132, 129, 43), (76, 134, 131, 10), (15, 29, 132, 130), (10, 131, 129, 42), (14, 137, 142, 89), (63, 140, 141, 73), (144, 147, 140, 63), (73, 141, 138, 11), (29, 139, 136, 42), (14, 28, 139, 137), (11, 138, 136, 41), (89, 142, 147, 144), (79, 135, 146), (135, 82, 143, 146), (142, 79, 147), (158, 155, 108), (55, 147, 145), (146, 145, 79), (55, 146, 133), (147, 79, 145), (38, 151, 148, 51), (93, 150, 154, 97), (95, 152, 153, 96), (108, 155, 152, 95), (96, 153, 149, 92), (93, 94, 151, 150), (92, 149, 148, 91), (97, 154, 158), (154, 80, 156), (80, 83, 157, 156), (169, 167, 105), (155, 158, 159), (158, 154, 159), (155, 156, 107), (156, 159, 154), (3, 163, 165, 49), (22, 36, 166, 164), (71, 161, 163, 3), (105, 167, 160, 61), (61, 160, 161, 71), (22, 164, 162, 87), (101, 166, 165, 100), (87, 162, 169), (162, 104, 170), (84, 87, 169, 168), (169, 162, 171), (170, 171, 162), (167, 169, 171), (167, 170, 109)])
me_enemy_circle.polygons.foreach_set('material_index', [1, 1, 1, 1, 1, 1, 1, 1, 1, 1, 1, 1, 1, 0, 0, 0, 0, 0, 0, 0, 0, 0, 0, 0, 0, 1, 1, 1, 1, 1, 1, 1, 1, 1, 1, 1, 1, 1, 1, 1, 1, 1, 1, 1, 1, 1, 1, 1, 1, 1, 1, 1, 1, 1, 1, 1, 1, 1, 1, 1, 1, 1, 1, 1, 0, 0, 0, 1, 1, 0, 1, 1, 1, 1, 1, 1, 1, 1, 1, 1, 1, 1, 1, 1, 1, 0, 1, 1, 0, 0, 0, 0, 0, 1, 0, 1, 0, 1, 0, 1, 1, 0, 1, 1, 1, 1, 1, 1, 0, 1, 0, 0, 1, 0, 1, 1, 1, 0, 0, 1, 0, 1, 1, 0, 1, 1, 1, 1, 1, 1, 0, 1, 1, 1, 1, 1, 0, 0, 0, 1, 1, 1, 0, 1, 1, 0, 1, 1, 1, 1, 1, 1, 0, 1, 1, 1, 1, 1, 1, 0, 0, 1, 0, 1, 1, 1, 1, 1, 0, 1, 1, 1, 1, 1, 0, 0, 1, 0, 1, 0, 1, 1, 1, 1, 1, 1, 1, 1, 0, 0, 0, 1])
_uv = me_enemy_circle.uv_layers.new(name='UVMap')
_uv.uv.foreach_set('vector', [0.5806, 0.05622, 0.6471, 0.1039, 0.622, 0.1307, 0.5632, 0.08863, 0.7244, 0.2232, 0.7328, 0.2418, 0.6976, 0.2525, 0.6902, 0.236, 0.3821, 0.02598, 0.4225, 0.01932, 0.4237, 0.05606, 0.388, 0.06194, 0.1192, 0.343, 0.1272, 0.2615, 0.163, 0.2699, 0.1559, 0.3418, 0.5039, 0.02736, 0.5806, 0.05622, 0.5632, 0.08863, 0.4956, 0.06316, 0.1799, 0.1516, 0.2038, 0.1183, 0.2306, 0.1435, 0.2096, 0.1729, 0.6731, 0.1356, 0.699, 0.1672, 0.6678, 0.1866, 0.6449, 0.1587, 0.2671, 0.06642, 0.3417, 0.03264, 0.3523, 0.06782, 0.2865, 0.09764, 0.7328, 0.2418, 0.7461, 0.3226, 0.7094, 0.3238, 0.6976, 0.2525, 0.4632, 0.02334, 0.5039, 0.02736, 0.4956, 0.06316, 0.4596, 0.05961, 0.1417, 0.2232, 0.1561, 0.1849, 0.1885, 0.2022, 0.1758, 0.236, 0.958, 0.8902, 0.8857, 0.8901, 0.8858, 0.6813, 0.9581, 0.6813, 0.2038, 0.1183, 0.2671, 0.06642, 0.2865, 0.09764, 0.2306, 0.1435, 0.7159, 0.2028, 0.6827, 0.2178, 0.6678, 0.1849, 0.699, 0.1655, 0.382, 0.02423, 0.3879, 0.06019, 0.3523, 0.06607, 0.3416, 0.03089, 0.1272, 0.2598, 0.163, 0.2681, 0.1559, 0.34, 0.1191, 0.3412, 0.5805, 0.05446, 0.5632, 0.08688, 0.4955, 0.06141, 0.5039, 0.02561, 0.1799, 0.1499, 0.2095, 0.1711, 0.1884, 0.2005, 0.156, 0.1831, 0.673, 0.1338, 0.6448, 0.1569, 0.6219, 0.129, 0.6471, 0.1022, 0.3416, 0.03089, 0.3523, 0.06607, 0.2864, 0.09588, 0.267, 0.06466, 0.7461, 0.3208, 0.7093, 0.322, 0.6976, 0.2507, 0.7328, 0.2401, 0.4631, 0.02159, 0.4596, 0.05786, 0.4236, 0.05431, 0.4224, 0.01757, 0.1344, 0.2406, 0.1693, 0.2512, 0.163, 0.2681, 0.1272, 0.2598, 0.6471, 0.1022, 0.6219, 0.129, 0.5632, 0.08688, 0.5805, 0.05446, 0.267, 0.06466, 0.2864, 0.09588, 0.2306, 0.1417, 0.2037, 0.1166, 0.4654, 0.9461, 0.4245, 0.9455, 0.4248, 0.9209, 0.4657, 0.9214, 0.7929, 0.9503, 0.7519, 0.9497, 0.7523, 0.9251, 0.7932, 0.9256, 0.09698, 0.9413, 0.01511, 0.9403, 0.01543, 0.9156, 0.0973, 0.9167, 0.1629, 0.8897, 0.09061, 0.8897, 0.09072, 0.6808, 0.163, 0.6809, 0.4245, 0.9455, 0.3426, 0.9445, 0.3429, 0.9198, 0.4248, 0.9209, 0.199, 0.8898, 0.1629, 0.8897, 0.163, 0.6809, 0.1991, 0.6809, 0.2713, 0.8898, 0.2352, 0.8898, 0.2353, 0.6809, 0.2714, 0.6809, 0.7519, 0.9497, 0.6701, 0.9487, 0.6704, 0.924, 0.7523, 0.9251, 0.3797, 0.8899, 0.3074, 0.8898, 0.3076, 0.6809, 0.3798, 0.681, 0.3426, 0.9445, 0.2607, 0.9434, 0.261, 0.9188, 0.3429, 0.9198, 0.452, 0.8899, 0.3797, 0.8899, 0.3798, 0.681, 0.4521, 0.681, 0.4882, 0.8899, 0.452, 0.8899, 0.4521, 0.681, 0.4883, 0.681, 0.6701, 0.9487, 0.5882, 0.9476, 0.5885, 0.923, 0.6704, 0.924, 0.5604, 0.89, 0.5243, 0.8899, 0.5244, 0.6811, 0.5605, 0.6811, 0.9976, 0.9529, 0.9157, 0.9518, 0.916, 0.9272, 0.9979, 0.9282, 0.2198, 0.9429, 0.1789, 0.9424, 0.1792, 0.9177, 0.2201, 0.9182, 0.6689, 0.89, 0.5966, 0.89, 0.5967, 0.6811, 0.669, 0.6811, 0.7411, 0.8901, 0.6689, 0.89, 0.669, 0.6811, 0.7412, 0.6812, 0.5473, 0.9471, 0.5063, 0.9466, 0.5067, 0.9219, 0.5476, 0.9224, 0.7592, 0.8901, 0.7411, 0.8901, 0.7412, 0.6812, 0.7593, 0.6812, 0.8748, 0.9513, 0.8338, 0.9508, 0.8341, 0.9261, 0.8751, 0.9267, 0.1175, 0.9416, 0.09698, 0.9413, 0.0973, 0.9167, 0.1178, 0.9169, 0.8496, 0.8901, 0.8134, 0.8901, 0.8135, 0.6812, 0.8497, 0.6812, 0.5636, 0.4094, 0.5636, 0.3889, 0.6049, 0.3889, 0.6049, 0.4094, 0.3995, 0.5121, 0.441, 0.4711, 0.441, 0.5121, 0.2353, 0.5121, 0.2768, 0.4711, 0.2767, 0.5121, 0.5636, 0.5117, 0.6049, 0.4708, 0.6049, 0.5117, 0.3595, 0.6354, 0.3587, 0.5539, 0.3998, 0.5528, 0.4409, 0.5531, 0.1953, 0.6354, 0.1945, 0.5539, 0.2356, 0.5528, 0.2767, 0.5531, 0.5636, 0.5936, 0.5429, 0.5527, 0.5636, 0.5527, 0.6049, 0.5527, 0.3592, 0.3884, 0.3598, 0.3074, 0.441, 0.3891, 0.4001, 0.3895, 0.1949, 0.3884, 0.1956, 0.3074, 0.2768, 0.3891, 0.2358, 0.3895, 0.5429, 0.3889, 0.5636, 0.348, 0.6049, 0.3889, 0.5636, 0.3889, 0.3996, 0.43, 0.4001, 0.3895, 0.441, 0.3891, 0.441, 0.4301, 0.2354, 0.43, 0.2358, 0.3895, 0.2768, 0.3891, 0.2768, 0.4301, 0.6049, 0.4094, 0.6049, 0.3889, 0.6847, 0.3889, 0.6847, 0.4094, 0.441, 0.5121, 0.441, 0.4711, 0.5209, 0.4711, 0.5209, 0.5122, 0.2767, 0.5121, 0.2768, 0.4711, 0.3567, 0.4711, 0.3567, 0.5122, 0.6049, 0.5117, 0.6049, 0.4708, 0.6847, 0.4708, 0.6847, 0.5117, 0.8916, 0.0563, 0.9594, 0.1167, 0.8456, 0.1281, 0.8541, 0.567, 0.9186, 0.6339, 0.7954, 0.6278, 0.8576, 0.4404, 0.7939, 0.5004, 0.7999, 0.3799, 0.441, 0.3891, 0.5209, 0.3071, 0.5209, 0.3891, 0.2768, 0.3891, 0.3567, 0.3071, 0.3567, 0.3891, 0.7815, 0.06492, 0.7124, 0.1255, 0.6679, 0.05189, 0.441, 0.4301, 0.441, 0.3891, 0.5209, 0.3891, 0.5209, 0.4301, 0.2768, 0.4301, 0.2768, 0.3891, 0.3567, 0.3891, 0.3567, 0.4301, 0.4651, 0.9684, 0.4242, 0.9679, 0.4245, 0.9461, 0.4654, 0.9467, 0.7926, 0.9726, 0.7517, 0.9721, 0.7519, 0.9504, 0.7929, 0.9509, 0.0967, 0.9637, 0.01483, 0.9626, 0.01511, 0.9409, 0.09698, 0.9419, 0.4242, 0.9679, 0.3423, 0.9668, 0.3426, 0.9451, 0.4245, 0.9461, 0.7517, 0.9721, 0.6698, 0.9711, 0.6701, 0.9493, 0.7519, 0.9504, 0.3423, 0.9668, 0.2604, 0.9658, 0.2607, 0.944, 0.3426, 0.9451, 0.6698, 0.9711, 0.5879, 0.97, 0.5882, 0.9482, 0.6701, 0.9493, 0.9973, 0.9753, 0.9154, 0.9742, 0.9157, 0.9525, 0.9975, 0.9535, 0.2195, 0.9653, 0.1786, 0.9647, 0.1788, 0.943, 0.2198, 0.9435, 0.547, 0.9695, 0.506, 0.9689, 0.5063, 0.9472, 0.5473, 0.9477, 0.8745, 0.9737, 0.8335, 0.9732, 0.8338, 0.9514, 0.8747, 0.9519, 0.1172, 0.9639, 0.0967, 0.9637, 0.09698, 0.9419, 0.1174, 0.9422, 0.6847, 0.3071, 0.6847, 0.3889, 0.6049, 0.3889, 0.7815, 0.06492, 0.7815, 0.1231, 0.7815, 0.1813, 0.7124, 0.1255, 0.1786, 0.9647, 0.1376, 0.9642, 0.1379, 0.9424, 0.1788, 0.943, 0.6847, 0.6345, 0.6049, 0.5527, 0.6847, 0.5527, 0.9207, 0.3762, 0.9207, 0.499, 0.8576, 0.4404, 0.7939, 0.5004, 0.8576, 0.4404, 0.9207, 0.499, 0.8574, 0.5045, 0.7999, 0.3799, 0.9207, 0.3762, 0.8576, 0.4404, 0.9186, 0.6339, 0.8541, 0.567, 0.9186, 0.5085, 0.7954, 0.6278, 0.7939, 0.5051, 0.8541, 0.567, 0.3566, 0.6352, 0.2767, 0.5531, 0.3566, 0.5532, 0.7939, 0.5051, 0.9186, 0.5085, 0.8541, 0.567, 0.5208, 0.6352, 0.4409, 0.5531, 0.5209, 0.5532, 0.9594, 0.1167, 0.8916, 0.0563, 0.9594, 0.0003066, 0.6049, 0.4708, 0.6049, 0.4299, 0.6847, 0.4299, 0.6847, 0.4708, 0.9188, 0.1781, 0.9504, 0.2107, 0.8862, 0.2086, 0.8676, 0.8901, 0.8496, 0.8901, 0.8497, 0.6812, 0.8677, 0.6812, 0.1789, 0.9424, 0.1379, 0.9418, 0.1382, 0.9172, 0.1792, 0.9177, 0.156, 0.1831, 0.1884, 0.2005, 0.1757, 0.2343, 0.1416, 0.2214, 0.699, 0.1672, 0.7159, 0.2045, 0.6827, 0.2196, 0.6678, 0.1866, 0.24, 0.9655, 0.2195, 0.9653, 0.2198, 0.9435, 0.2402, 0.9438, 0.6049, 0.5322, 0.6049, 0.5117, 0.6847, 0.5117, 0.6847, 0.5322, 0.5636, 0.5322, 0.5636, 0.5117, 0.6049, 0.5117, 0.6049, 0.5322, 0.8134, 0.8901, 0.7773, 0.8901, 0.7774, 0.6812, 0.8135, 0.6812, 0.2403, 0.9432, 0.2198, 0.9429, 0.2201, 0.9182, 0.2406, 0.9185, 0.1918, 0.1332, 0.22, 0.1564, 0.2095, 0.1711, 0.1799, 0.1499, 0.6601, 0.1197, 0.6731, 0.1356, 0.6449, 0.1587, 0.6334, 0.1447, 0.9014, 0.3263, 0.9173, 0.3421, 0.8859, 0.3423, 0.9504, 0.1465, 0.9504, 0.2107, 0.9188, 0.1781, 0.5223, 0.511, 0.523, 0.4701, 0.5636, 0.5117, 0.5429, 0.5117, 0.9016, 0.2946, 0.8863, 0.3099, 0.8859, 0.2775, 0.506, 0.9689, 0.4651, 0.9684, 0.4654, 0.9467, 0.5063, 0.9472, 0.5636, 0.4299, 0.523, 0.4715, 0.5223, 0.4306, 0.5429, 0.4299, 0.6049, 0.4708, 0.5636, 0.4299, 0.6049, 0.4299, 0.8859, 0.1442, 0.9504, 0.1465, 0.9188, 0.1781, 0.8862, 0.2086, 0.8859, 0.1442, 0.9188, 0.1781, 0.2768, 0.4711, 0.2768, 0.4301, 0.3567, 0.4301, 0.3567, 0.4711, 0.9176, 0.244, 0.8859, 0.2768, 0.8859, 0.2134, 0.5966, 0.89, 0.5604, 0.89, 0.5605, 0.6811, 0.5967, 0.6811, 0.5063, 0.9466, 0.4654, 0.9461, 0.4657, 0.9214, 0.5067, 0.9219, 0.4224, 0.01757, 0.4236, 0.05431, 0.3879, 0.06019, 0.382, 0.02423, 0.4225, 0.01932, 0.4632, 0.02334, 0.4596, 0.05961, 0.4237, 0.05606, 0.5879, 0.97, 0.547, 0.9695, 0.5473, 0.9477, 0.5882, 0.9482, 0.2767, 0.5531, 0.2767, 0.5121, 0.3567, 0.5122, 0.3566, 0.5532, 0.2356, 0.5528, 0.2353, 0.5121, 0.2767, 0.5121, 0.2767, 0.5531, 0.5882, 0.9476, 0.5473, 0.9471, 0.5476, 0.9224, 0.5885, 0.923, 0.5243, 0.8899, 0.4882, 0.8899, 0.4883, 0.681, 0.5244, 0.6811, 0.5039, 0.02561, 0.4955, 0.06141, 0.4596, 0.05786, 0.4631, 0.02159, 0.3417, 0.03264, 0.3821, 0.02598, 0.388, 0.06194, 0.3523, 0.06782, 0.1945, 0.5539, 0.1937, 0.5127, 0.2353, 0.5121, 0.2356, 0.5528, 0.1934, 0.4701, 0.1942, 0.4293, 0.2354, 0.43, 0.1942, 0.4293, 0.1949, 0.3884, 0.2358, 0.3895, 0.2354, 0.43, 0.1937, 0.5127, 0.1931, 0.4715, 0.2353, 0.5121, 0.9493, 0.2113, 0.9493, 0.2747, 0.9176, 0.244, 0.8859, 0.2134, 0.9493, 0.2113, 0.9176, 0.244, 0.8859, 0.2768, 0.9176, 0.244, 0.9493, 0.2747, 0.2768, 0.4711, 0.2354, 0.43, 0.2768, 0.4301, 0.8335, 0.9732, 0.7926, 0.9726, 0.7929, 0.9509, 0.8338, 0.9514, 0.441, 0.4711, 0.441, 0.4301, 0.5209, 0.4301, 0.5209, 0.4711, 0.7997, 0.2606, 0.8316, 0.2277, 0.8316, 0.2926, 0.3074, 0.8898, 0.2713, 0.8898, 0.2714, 0.6809, 0.3076, 0.6809, 0.8338, 0.9508, 0.7929, 0.9503, 0.7932, 0.9256, 0.8341, 0.9261, 0.699, 0.1655, 0.6678, 0.1849, 0.6448, 0.1569, 0.673, 0.1338, 0.1561, 0.1849, 0.1799, 0.1516, 0.2096, 0.1729, 0.1885, 0.2022, 0.9154, 0.9742, 0.8745, 0.9737, 0.8747, 0.9519, 0.9157, 0.9525, 0.4409, 0.5531, 0.441, 0.5121, 0.5209, 0.5122, 0.5209, 0.5532, 0.3998, 0.5528, 0.3995, 0.5121, 0.441, 0.5121, 0.4409, 0.5531, 0.9157, 0.9518, 0.8748, 0.9513, 0.8751, 0.9267, 0.916, 0.9272, 0.2352, 0.8898, 0.199, 0.8898, 0.1991, 0.6809, 0.2353, 0.6809, 0.7328, 0.2401, 0.6976, 0.2507, 0.6827, 0.2178, 0.7159, 0.2028, 0.1272, 0.2615, 0.1417, 0.2232, 0.1758, 0.236, 0.163, 0.2699, 0.3587, 0.5539, 0.3579, 0.5127, 0.3995, 0.5121, 0.3998, 0.5528, 0.3577, 0.4701, 0.3584, 0.4293, 0.3996, 0.43, 0.3584, 0.4293, 0.3592, 0.3884, 0.4001, 0.3895, 0.3996, 0.43, 0.3579, 0.5127, 0.3573, 0.4715, 0.3995, 0.5121, 0.5429, 0.4299, 0.5636, 0.4094, 0.5636, 0.4299, 0.8316, 0.2926, 0.7664, 0.295, 0.7997, 0.2606, 0.8316, 0.2277, 0.7997, 0.2606, 0.7667, 0.2298, 0.441, 0.4711, 0.3996, 0.43, 0.441, 0.4301, 0.7664, 0.295, 0.7667, 0.2298, 0.7997, 0.2606, 0.8857, 0.8901, 0.8676, 0.8901, 0.8677, 0.6812, 0.8858, 0.6813, 0.1376, 0.9642, 0.1172, 0.9639, 0.1174, 0.9422, 0.1379, 0.9424, 0.6049, 0.4299, 0.6049, 0.4094, 0.6847, 0.4094, 0.6847, 0.4299, 0.5636, 0.4299, 0.5636, 0.4094, 0.6049, 0.4094, 0.6049, 0.4299, 0.1379, 0.9418, 0.1175, 0.9416, 0.1178, 0.9169, 0.1382, 0.9172, 0.1416, 0.2214, 0.1757, 0.2343, 0.1693, 0.2512, 0.1344, 0.2406, 0.7159, 0.2045, 0.7244, 0.2232, 0.6902, 0.236, 0.6827, 0.2196, 0.5223, 0.4306, 0.5215, 0.4101, 0.5429, 0.4299, 0.5222, 0.4094, 0.5222, 0.3889, 0.5429, 0.3889, 0.5222, 0.3889, 0.5222, 0.3071, 0.5636, 0.348, 0.5429, 0.3889, 0.5429, 0.5527, 0.5636, 0.5322, 0.5636, 0.5527, 0.8859, 0.2775, 0.9187, 0.2774, 0.9016, 0.2946, 0.9187, 0.2774, 0.9187, 0.3101, 0.9016, 0.2946, 0.5636, 0.4094, 0.5429, 0.3889, 0.5636, 0.3889, 0.8863, 0.3099, 0.9016, 0.2946, 0.9187, 0.3101, 0.6471, 0.1039, 0.6601, 0.1197, 0.6334, 0.1447, 0.622, 0.1307, 0.2037, 0.1166, 0.2306, 0.1417, 0.22, 0.1564, 0.1918, 0.1332, 0.2607, 0.9434, 0.2403, 0.9432, 0.2406, 0.9185, 0.261, 0.9188, 0.5636, 0.5527, 0.5636, 0.5322, 0.6049, 0.5322, 0.6049, 0.5527, 0.6049, 0.5527, 0.6049, 0.5322, 0.6847, 0.5322, 0.6847, 0.5527, 0.2604, 0.9658, 0.24, 0.9655, 0.2402, 0.9438, 0.2607, 0.944, 0.7773, 0.8901, 0.7592, 0.8901, 0.7593, 0.6812, 0.7774, 0.6812, 0.5222, 0.5527, 0.5222, 0.5322, 0.5429, 0.5527, 0.5215, 0.5315, 0.5223, 0.511, 0.5429, 0.5117, 0.5222, 0.6345, 0.5222, 0.5527, 0.5429, 0.5527, 0.5636, 0.5936, 0.886, 0.311, 0.9173, 0.3107, 0.9014, 0.3263, 0.9173, 0.3421, 0.9014, 0.3263, 0.9173, 0.3107, 0.8859, 0.3423, 0.886, 0.311, 0.9014, 0.3263, 0.5636, 0.5322, 0.5429, 0.5117, 0.5636, 0.5117])
me_enemy_circle.materials.append(mat_enemy_circle_jewel)
me_enemy_circle.materials.append(mat_enemy_circle_material)
me_enemy_circle.use_remesh_fix_poles = True
me_enemy_circle.use_remesh_preserve_attributes = False
me_enemy_circle.use_mirror_vertex_groups = False
me_enemy_circle.update()
me_enemy_hat = bpy.data.meshes.new('enemy_hat')
me_enemy_hat.from_pydata([(0.0, 1.0, -1.0), (0.0, 1.0, -0.9206), (0.7071, 0.7071, -1.0), (0.7071, 0.7071, -0.9206), (1.0, -4.371e-08, -1.0), (1.0, -4.371e-08, -0.9206), (0.7071, -0.7071, -1.0), (0.7071, -0.7071, -0.9206), (-8.742e-08, -1.0, -1.0), (-8.742e-08, -1.0, -0.9206), (-0.7071, -0.7071, -1.0), (-0.7071, -0.7071, -0.9206), (-1.0, 1.192e-08, -1.0), (-1.0, 1.192e-08, -0.9206), (-0.7071, 0.7071, -1.0), (-0.7071, 0.7071, -0.9206), (-1.06e-08, 0.4375, -0.636), (0.3094, 0.3094, -0.636), (0.4375, -1.559e-08, -0.636), (0.3094, -0.3094, -0.636), (-4.884e-08, -0.4375, -0.636), (-0.3094, -0.3094, -0.636), (-0.4375, 8.749e-09, -0.636), (-0.3094, 0.3094, -0.636), (-1.06e-08, 0.4375, -0.5547), (0.3094, 0.3094, -0.5547), (0.4375, -1.559e-08, -0.5547), (0.3094, -0.3094, -0.5547), (-4.884e-08, -0.4375, -0.5547), (-0.3094, -0.3094, -0.5547), (-0.4375, 8.749e-09, -0.5547), (-0.3094, 0.3094, -0.5547), (-1.15e-08, 0.423, -0.5547), (0.2991, 0.2991, -0.5547), (0.423, -1.507e-08, -0.5547), (0.2991, -0.2991, -0.5547), (-4.847e-08, -0.423, -0.5547), (-0.2991, -0.2991, -0.5547), (-0.423, 8.458e-09, -0.5547), (-0.2991, 0.2991, -0.5547), (-4.098e-08, 0.0, 0.07955), (-4.371e-08, 0.0, -0.7628)], [], [(0, 1, 3, 2), (2, 3, 5, 4), (4, 5, 7, 6), (6, 7, 9, 8), (8, 9, 11, 10), (10, 11, 13, 12), (11, 9, 20, 21), (12, 13, 15, 14), (14, 15, 1, 0), (18, 17, 25, 26), (1, 15, 23, 16), (3, 1, 16, 17), (7, 5, 18, 19), (13, 11, 21, 22), (9, 7, 19, 20), (15, 13, 22, 23), (5, 3, 17, 18), (24, 31, 39, 32), (23, 22, 30, 31), (21, 20, 28, 29), (19, 18, 26, 27), (17, 16, 24, 25), (16, 23, 31, 24), (22, 21, 29, 30), (20, 19, 27, 28), (35, 34, 40), (30, 29, 37, 38), (28, 27, 35, 36), (26, 25, 33, 34), (31, 30, 38, 39), (29, 28, 36, 37), (27, 26, 34, 35), (25, 24, 32, 33), (33, 32, 40), (32, 39, 40), (38, 37, 40), (36, 35, 40), (34, 33, 40), (39, 38, 40), (37, 36, 40), (8, 10, 41), (12, 41, 10), (14, 41, 12), (0, 41, 14), (2, 41, 0), (4, 41, 2), (6, 41, 4), (8, 41, 6)])
_uv = me_enemy_hat.uv_layers.new(name='UVMap')
_uv.uv.foreach_set('vector', [0.6479, 0.1556, 0.6429, 0.1723, 0.4851, 0.1249, 0.487, 0.1079, 0.487, 0.1079, 0.4851, 0.1249, 0.3319, 0.1415, 0.3261, 0.1239, 0.3261, 0.1239, 0.3319, 0.1415, 0.1902, 0.232, 0.1758, 0.2171, 0.1758, 0.2171, 0.1902, 0.232, 0.08139, 0.3991, 0.06184, 0.3861, 0.6472, 0.1529, 0.6424, 0.1696, 0.4841, 0.1241, 0.4857, 0.1071, 0.4857, 0.1071, 0.4841, 0.1241, 0.3311, 0.1425, 0.325, 0.125, 0.4841, 0.1241, 0.6424, 0.1696, 0.5481, 0.2893, 0.4713, 0.264, 0.325, 0.125, 0.3311, 0.1425, 0.1904, 0.2346, 0.1758, 0.2199, 0.1758, 0.2199, 0.1904, 0.2346, 0.08359, 0.403, 0.06389, 0.3903, 0.6307, 0.7005, 0.7173, 0.7023, 0.7135, 0.7227, 0.6303, 0.7215, 0.08359, 0.403, 0.1904, 0.2346, 0.3126, 0.341, 0.2718, 0.4313, 0.4851, 0.1249, 0.6429, 0.1723, 0.5473, 0.2909, 0.4707, 0.2646, 0.1902, 0.232, 0.3319, 0.1415, 0.3852, 0.2821, 0.3111, 0.3397, 0.3311, 0.1425, 0.4841, 0.1241, 0.4713, 0.264, 0.386, 0.2825, 0.08139, 0.3991, 0.1902, 0.232, 0.3111, 0.3397, 0.2692, 0.4296, 0.1904, 0.2346, 0.3311, 0.1425, 0.386, 0.2825, 0.3126, 0.341, 0.3319, 0.1415, 0.4851, 0.1249, 0.4707, 0.2646, 0.3852, 0.2821, 0.4976, 0.8111, 0.5661, 0.7682, 0.5673, 0.7714, 0.5009, 0.8135, 0.5587, 0.7502, 0.6385, 0.7347, 0.6391, 0.755, 0.5661, 0.7682, 0.7189, 0.75, 0.7921, 0.7958, 0.7794, 0.815, 0.7116, 0.7696, 0.5523, 0.7004, 0.6307, 0.7005, 0.6303, 0.7215, 0.5556, 0.7185, 0.7173, 0.7023, 0.7996, 0.734, 0.7907, 0.7559, 0.7135, 0.7227, 0.4871, 0.7937, 0.5587, 0.7502, 0.5661, 0.7682, 0.4976, 0.8111, 0.6385, 0.7347, 0.7189, 0.75, 0.7116, 0.7696, 0.6391, 0.755, 0.4798, 0.7265, 0.5523, 0.7004, 0.5556, 0.7185, 0.4862, 0.7441, 0.2256, 0.7716, 0.1622, 0.7242, 0.3029, 0.6021, 0.6391, 0.755, 0.7116, 0.7696, 0.7103, 0.7725, 0.6391, 0.7582, 0.4862, 0.7441, 0.5556, 0.7185, 0.5561, 0.7215, 0.4887, 0.7468, 0.6303, 0.7215, 0.7135, 0.7227, 0.7128, 0.726, 0.6318, 0.7254, 0.5661, 0.7682, 0.6391, 0.755, 0.6391, 0.7582, 0.5673, 0.7714, 0.7116, 0.7696, 0.7794, 0.815, 0.7764, 0.817, 0.7103, 0.7725, 0.5556, 0.7185, 0.6303, 0.7215, 0.6289, 0.7245, 0.5561, 0.7215, 0.7135, 0.7227, 0.7907, 0.7559, 0.788, 0.7585, 0.7128, 0.726, 0.1242, 0.6548, 0.1184, 0.5759, 0.3029, 0.6021, 0.3004, 0.7912, 0.2231, 0.7744, 0.3004, 0.6049, 0.1597, 0.727, 0.1217, 0.6577, 0.3004, 0.6049, 0.3029, 0.7884, 0.2256, 0.7716, 0.3029, 0.6021, 0.1622, 0.7242, 0.1242, 0.6548, 0.3029, 0.6021, 0.2231, 0.7744, 0.1597, 0.727, 0.3004, 0.6049, 0.1217, 0.6577, 0.1159, 0.5787, 0.3004, 0.6049, 0.842, 0.6641, 0.6753, 0.5792, 0.8644, 0.4138, 0.6135, 0.4026, 0.8644, 0.4138, 0.6753, 0.5792, 0.6908, 0.2323, 0.8644, 0.4138, 0.6135, 0.4026, 0.8644, 0.1626, 0.8644, 0.4138, 0.6908, 0.2323, 0.6749, 0.5792, 0.864, 0.4138, 0.8416, 0.6641, 0.6131, 0.4026, 0.864, 0.4138, 0.6749, 0.5792, 0.6904, 0.2323, 0.864, 0.4138, 0.6131, 0.4026, 0.864, 0.1626, 0.864, 0.4138, 0.6904, 0.2323])
me_enemy_hat.materials.append(mat_enemy_hat_material)
me_enemy_hat.use_remesh_fix_poles = True
me_enemy_hat.use_remesh_preserve_attributes = False
me_enemy_hat.use_mirror_vertex_groups = False
me_enemy_hat.update()
arm_armature = bpy.data.armatures.new('Armature')  # bones are not reproduced

# ---- objects
ob_light = bpy.data.objects.new('Light', light_light)
ob_camera = bpy.data.objects.new('Camera', cam_camera)
ob_cone = bpy.data.objects.new('Cone', me_cone)
ob_armature = bpy.data.objects.new('Armature', arm_armature)
ob_enemy_circle = bpy.data.objects.new('enemy_circle', me_enemy_circle)
ob_enemy_hat = bpy.data.objects.new('enemy_hat', me_enemy_hat)

# ---- transforms, parenting, visibility, modifiers, constraints
ob_light.location = (4.076, 0.04376, 5.713)
ob_light.rotation_euler = (0.6503, 0.05522, 1.866)
ob_light.lock_rotations_4d = False
ob_light.empty_display_type = 'ARROWS'
ob_light.color = (0.0, 0.0, 0.0, 0.0)
ob_light.lineart.crease_threshold = 0.0
ob_camera.location = (7.359, -6.926, 4.768)
ob_camera.rotation_euler = (1.109, 0.0, 0.8149)
ob_camera.lock_rotations_4d = False
ob_camera.empty_display_type = 'ARROWS'
ob_camera.color = (0.0, 0.0, 0.0, 0.0)
ob_camera.display_type = 'WIRE'
ob_camera.lineart.crease_threshold = 0.0
ob_cone.parent = ob_armature
ob_cone.matrix_parent_inverse = Matrix(((0.3164, -0.0, 0.0, -0.0), (-0.0, 0.3164, -0.0, 0.0), (0.0, -0.0, 0.3164, -0.179), (-0.0, 0.0, -0.0, 1.0)))
ob_cone.location = (-0.02506, -0.2286, 2.432)
ob_cone.scale = (1.278, 0.9523, 1.39)
ob_cone.hide_render = True
ob_cone.lineart.crease_threshold = 0.0
_vg = ob_cone.vertex_groups.new(name='body')
for _i, _w in zip([0, 1, 2, 3, 5, 6, 7, 8, 9, 10, 11, 12, 13, 14, 15, 16, 17, 18, 19, 20, 21, 23, 24, 25, 26, 27, 30, 31, 32, 68, 69, 75, 76, 77, 94, 95, 96, 97, 98], [0.0, 0.0, 0.0, 0.0519, 0.9972, 0.9992, 0.9958, 0.9707, 0.9733, 0.9973, 0.9956, 0.972, 0.9335, 0.9371, 0.9913, 0.9999, 0.9604, 0.9992, 0.9934, 1.0, 0.4449, 0.9992, 0.9604, 0.9999, 0.9913, 0.9924, 0.0, 0.0, 0.0, 0.0, 0.0, 0.0703, 0.0, 0.0, 0.981, 0.9987, 0.9946, 0.9707, 0.9878]): _vg.add([_i], _w, 'REPLACE')
_vg = ob_cone.vertex_groups.new(name='Head')
for _i, _w in zip([0, 1, 2, 3, 4, 20, 21, 22, 28, 29, 30, 31, 32, 33, 34, 35, 36, 37, 38, 39, 40, 42, 43, 44, 45, 46, 47, 48, 49, 50, 51, 52, 53, 54, 55, 56, 57, 58, 59, 60, 61, 62, 63, 64, 65, 66, 67, 68, 69, 70, 71, 72, 73, 74, 75, 76, 77, 78, 79, 80, 81, 82, 83, 84, 85, 86, 87, 88, 89, 90, 91, 92, 93, 94, 95, 96, 97, 98, 99, 100, 101, 102, 103, 104], [1.0, 1.0, 1.0, 1.0, 1.0, 1.0, 1.0, 1.0, 1.0, 1.0, 1.0, 1.0, 1.0, 1.0, 0.9989, 0.9998, 0.9996, 0.9753, 0.9875, 1.0, 0.9678, 1.0, 0.9918, 0.9981, 0.9741, 1.0, 1.0, 1.0, 1.0, 1.0, 1.0, 1.0, 1.0, 1.0, 1.0, 1.0, 0.9923, 0.9988, 0.9995, 1.0, 1.0, 1.0, 1.0, 1.0, 0.9929, 0.9986, 1.0, 1.0, 1.0, 0.9977, 1.0, 0.9942, 1.0, 1.0, 1.0, 1.0, 1.0, 0.9613, 0.9995, 1.0, 1.0, 1.0, 1.0, 0.9915, 1.0, 0.99, 0.9785, 0.9993, 1.0, 0.9997, 1.0, 1.0, 1.0, 0.0, 0.0, 0.0, 0.0, 0.002702, 1.0, 0.9996, 1.0, 0.9981, 1.0, 0.9992]): _vg.add([_i], _w, 'REPLACE')
_vg = ob_cone.vertex_groups.new(name='Ear_L')
for _i, _w in zip([49, 54, 55, 57, 82, 83, 84, 85, 86, 87, 88], [1.0, 1.0, 0.9716, 1.0, 1.0, 1.0, 1.0, 1.0, 1.0, 1.0, 1.0]): _vg.add([_i], _w, 'REPLACE')
_vg = ob_cone.vertex_groups.new(name='Ear_R')
_m = ob_cone.modifiers.new('Mirror', 'MIRROR')
_m.use_clip = True
_m = ob_cone.modifiers.new('Armature', 'ARMATURE')
_m.object = ob_armature
ob_armature.location = (-0.02506, 0.04376, 2.223)
ob_armature.scale = (1.867, 1.867, 1.867)
ob_armature.show_in_front = True
ob_armature.lineart.crease_threshold = 0.0
ob_enemy_circle.parent = ob_armature
ob_enemy_circle.matrix_parent_inverse = Matrix(((0.5355, -0.0, -0.0, 0.01342), (-0.0, 0.0, 0.5355, -1.34), (0.0, -0.5355, 0.0, 0.02344), (0.0, 0.0, -0.0, 1.0)))
ob_enemy_circle.location = (-0.02506, 0.04376, 2.246)
ob_enemy_circle.scale = (-2.021, -2.021, -2.623)
ob_enemy_circle.hide_render = True
ob_enemy_circle.lineart.crease_threshold = 0.0
_vg = ob_enemy_circle.vertex_groups.new(name='Group')
_m = ob_enemy_circle.modifiers.new('Mirror', 'MIRROR')
ob_enemy_hat.parent = ob_armature
ob_enemy_hat.matrix_parent_inverse = Matrix(((0.5355, -0.0, -0.0, 0.01342), (-0.0, 0.0, 0.5355, -2.096), (0.0, -0.5355, 0.0, 0.02344), (0.0, 0.0, -0.0, 1.0)))
ob_enemy_hat.location = (-0.02506, 0.04376, 5.305)
ob_enemy_hat.scale = (1.493, 1.493, 1.493)
ob_enemy_hat.lineart.crease_threshold = 0.0

# ---- collection membership
col_collection.objects.link(ob_light)
col_collection.objects.link(ob_camera)
col_collection.objects.link(ob_cone)
col_collection.objects.link(ob_armature)
col_collection.objects.link(ob_enemy_circle)
col_collection.objects.link(ob_enemy_hat)

# ---- scene / render settings (as saved in the file)
scene.camera = ob_camera
scene.frame_start = 0; scene.frame_end = 60; scene.frame_set(1)
scene.render.engine = 'BLENDER_EEVEE_NEXT'
scene.render.fps = 30
scene.cycles.use_denoising = False
scene.cycles.samples = 128
scene.cycles.sampling_pattern = 'TABULATED_SOBOL'
scene.cycles.use_adaptive_sampling = False
scene.cycles.use_light_tree = False
scene.view_settings.view_transform = 'Filmic'
bpy.context.view_layer.update()
